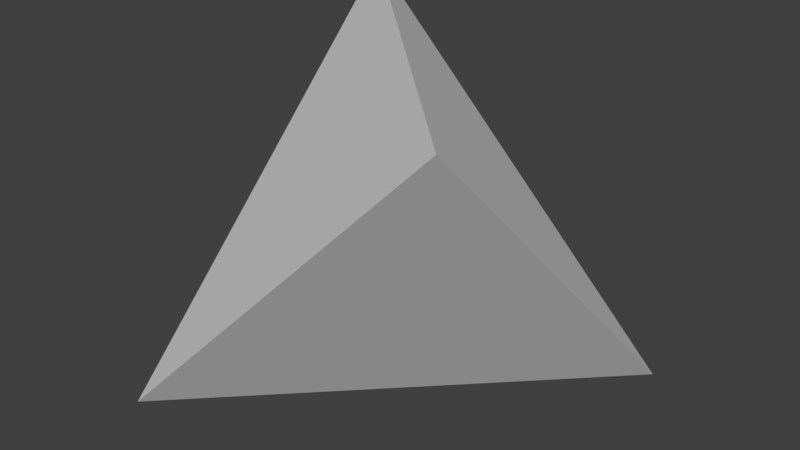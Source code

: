 # Source: tetrahedron.blend  (saved by Blender 2.78.0; exported with 4.5.12 LTS)
import bpy
from mathutils import Matrix  # noqa: F401  (used for matrix-valued properties, if any)

bpy.ops.wm.read_factory_settings(use_empty=True)
scene = bpy.context.scene
scene.name = 'Scene'

# ---- collections
col_collection_1 = bpy.data.collections.new('Collection 1'); scene.collection.children.link(col_collection_1)

# ---- world
world_world = bpy.data.worlds.new('World'); scene.world = world_world
world_world.color = (0.05088, 0.05088, 0.05088)
world_world.use_sun_shadow = False
world_world.sun_shadow_jitter_overblur = 0.0
world_world.cycles.sampling_method = 'MANUAL'

# ---- meshes
me_cube_001 = bpy.data.meshes.new('Cube.001')
me_cube_001.from_pydata([(-1.0, -1.0, -1.0), (-1.0, 1.0, 1.0), (1.0, -1.0, 1.0), (1.0, 1.0, -1.0)], [], [(3, 1, 2), (3, 2, 0), (1, 0, 2), (1, 3, 0)])
me_cube_001.use_remesh_preserve_volume = False
me_cube_001.use_remesh_preserve_attributes = False
me_cube_001.use_mirror_vertex_groups = False
me_cube_001.update()

# ---- objects
ob_tetrahedron = bpy.data.objects.new('Tetrahedron', me_cube_001)

# ---- transforms, parenting, visibility, modifiers, constraints
ob_tetrahedron.location = (0.0, 0.0, 0.0)
ob_tetrahedron.lineart.crease_threshold = 0.0

# ---- collection membership
col_collection_1.objects.link(ob_tetrahedron)

# ---- scene / render settings (as saved in the file)
scene.frame_start = 1; scene.frame_end = 250; scene.frame_set(1)
scene.render.engine = 'BLENDER_EEVEE_NEXT'
scene.render.resolution_percentage = 50
scene.render.dither_intensity = 0.0
scene.cycles.use_denoising = False
scene.cycles.samples = 128
scene.cycles.sampling_pattern = 'TABULATED_SOBOL'
scene.cycles.light_sampling_threshold = 0.0
scene.cycles.use_adaptive_sampling = False
scene.cycles.use_light_tree = False
scene.cycles.blur_glossy = 0.0
scene.cycles.sample_clamp_indirect = 0.0
scene.view_settings.view_transform = 'Standard'
bpy.context.view_layer.update()

# ---- added for rendering (the .blend has no active camera and no usable light): camera, sun
cam_auto = bpy.data.cameras.new('AutoCamera')
cam_auto.lens = 50.0
cam_auto.sensor_width = 36.0
cam_auto.clip_end = 1000.0
ob_auto_camera = bpy.data.objects.new('AutoCamera', cam_auto)
scene.collection.objects.link(ob_auto_camera)
ob_auto_camera.location = (3.20507, -3.84609, 2.56406)
ob_auto_camera.rotation_euler = (1.09748, -7.21219e-08, 0.694738)
scene.camera = ob_auto_camera
light_auto_sun = bpy.data.lights.new('AutoSun', 'SUN')
light_auto_sun.energy = 3.0
light_auto_sun.angle = 0.0523599
ob_auto_sun = bpy.data.objects.new('AutoSun', light_auto_sun)
scene.collection.objects.link(ob_auto_sun)
ob_auto_sun.rotation_euler = (0.872665, 0.174533, 0.523599)
bpy.context.view_layer.update()

